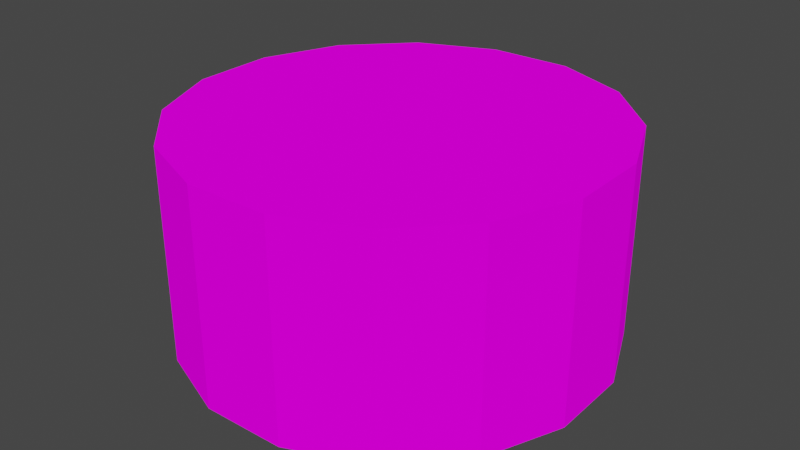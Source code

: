 # Source: Cylinder.blend  (saved by Blender 2.80.75; exported with 4.5.12 LTS)
import bpy
from mathutils import Matrix  # noqa: F401  (used for matrix-valued properties, if any)

bpy.ops.wm.read_factory_settings(use_empty=True)
scene = bpy.context.scene
scene.name = 'Scene'

# ---- collections
col_collection = bpy.data.collections.new('Collection'); scene.collection.children.link(col_collection)

# ---- images (referenced by path relative to the original .blend; pixels are not part of the script)
import os
ASSET_DIR = os.environ.get("B2B_ASSET_DIR", "")  # directory of the original .blend (textures are referenced by path, not embedded)
HERE = os.path.dirname(os.path.abspath(__file__))  # packed textures are extracted next to this script under _unpacked/

def load_image(name, relpath, width, height, colorspace="sRGB"):
    """Load a texture the original file referenced (path relative to the .blend, or extracted next to this script)."""
    p = next((c for c in (os.path.join(HERE, relpath), os.path.join(ASSET_DIR, relpath)) if relpath and os.path.exists(c)), "")
    if p:
        img = bpy.data.images.load(p, check_existing=True)
        img.name = name
    else:  # same state as the original file: an image datablock whose file is absent (Cycles renders it pink)
        img = bpy.data.images.new(name, width, height)
        img.source = "FILE"
        img.filepath = "//" + (relpath or name)
    img.colorspace_settings.name = colorspace
    return img
img_tex_grass_png = load_image('Tex_Grass.png', 'Tex_Grass.png', 1024, 1024, 'sRGB')

# ---- materials (node trees are filled in below, after node groups)
mat_material = bpy.data.materials.new('Material')
mat_material.alpha_threshold = 0.0
mat_material.use_transparent_shadow = False
mat_material.line_color = (0.0, 0.0, 0.0, 1.0)

# ---- material node trees
mat_material.use_nodes = True; mat_material.node_tree.nodes.clear()
_N = mat_material.node_tree.nodes; _L = mat_material.node_tree.links
n0 = _N.new('ShaderNodeOutputMaterial'); n0.name = 'Material Output'; n0.location = (300, 300)
n1 = _N.new('ShaderNodeBsdfDiffuse'); n1.name = 'Diffuse BSDF'; n1.location = (10, 300)
n1.inputs[1].default_value = 0.4
n2 = _N.new('ShaderNodeTexImage'); n2.name = 'Image Texture'; n2.location = (-190, 280)
n2.image = img_tex_grass_png
n2.interpolation = 'Closest'
_L.new(n1.outputs[0], n0.inputs[0])
_L.new(n2.outputs[0], n1.inputs[0])
n0.is_active_output = True

# ---- world
world_world = bpy.data.worlds.new('World'); scene.world = world_world
world_world.use_nodes = True; world_world.node_tree.nodes.clear()
_N = world_world.node_tree.nodes; _L = world_world.node_tree.links
n0 = _N.new('ShaderNodeOutputWorld'); n0.name = 'World Output'; n0.location = (300, 300)
n1 = _N.new('ShaderNodeBackground'); n1.name = 'Background'; n1.location = (10, 300)
n1.inputs[0].default_value = (0.05088, 0.05088, 0.05088, 1.0)
_L.new(n1.outputs[0], n0.inputs[0])
n0.is_active_output = True
world_world.color = (0.05088, 0.05088, 0.05088)
world_world.use_sun_shadow = False
world_world.sun_shadow_jitter_overblur = 0.0

# ---- meshes
me_cube = bpy.data.meshes.new('Cube')
me_cube.from_pydata([(-0.1068, -2.98e-08, -0.4919), (-0.1068, 0.5, -0.4919), (0.08956, -2.98e-08, -0.4953), (0.08956, 0.5, -0.4953), (0.2723, 0.0, -0.4233), (0.2723, 0.5, -0.4233), (0.4136, 0.0, -0.2869), (0.4136, 0.5, -0.2869), (0.4919, 0.0, -0.1068), (0.4919, 0.5, -0.1068), (0.4953, 0.0, 0.08956), (0.4953, 0.5, 0.08956), (0.4233, 1.49e-08, 0.2723), (0.4233, 0.5, 0.2723), (0.2869, 1.49e-08, 0.4136), (0.2869, 0.5, 0.4136), (0.1068, 1.49e-08, 0.4919), (0.1068, 0.5, 0.4919), (-0.08956, 1.49e-08, 0.4953), (-0.08956, 0.5, 0.4953), (-0.2723, 1.49e-08, 0.4233), (-0.2723, 0.5, 0.4233), (-0.4136, 1.49e-08, 0.2869), (-0.4136, 0.5, 0.2869), (-0.4919, 0.0, 0.1068), (-0.4919, 0.5, 0.1068), (-0.4953, 0.0, -0.08956), (-0.4953, 0.5, -0.08956), (-0.4233, 0.0, -0.2723), (-0.4233, 0.5, -0.2723), (-0.2869, 0.0, -0.4136), (-0.2869, 0.5, -0.4136)], [], [(0, 1, 3, 2), (2, 3, 5, 4), (4, 5, 7, 6), (6, 7, 9, 8), (8, 9, 11, 10), (10, 11, 13, 12), (12, 13, 15, 14), (14, 15, 17, 16), (16, 17, 19, 18), (18, 19, 21, 20), (20, 21, 23, 22), (22, 23, 25, 24), (24, 25, 27, 26), (26, 27, 29, 28), (3, 1, 31, 29, 27, 25, 23, 21, 19, 17, 15, 13, 11, 9, 7, 5), (28, 29, 31, 30), (30, 31, 1, 0), (0, 2, 4, 6, 8, 10, 12, 14, 16, 18, 20, 22, 24, 26, 28, 30)])
_uv = me_cube.uv_layers.new(name='UVMap')
_uv.uv.foreach_set('vector', [1.0, 0.5, 1.0, 1.0, 0.9375, 1.0, 0.9375, 0.5, 0.9375, 0.5, 0.9375, 1.0, 0.875, 1.0, 0.875, 0.5, 0.875, 0.5, 0.875, 1.0, 0.8125, 1.0, 0.8125, 0.5, 0.8125, 0.5, 0.8125, 1.0, 0.75, 1.0, 0.75, 0.5, 0.75, 0.5, 0.75, 1.0, 0.6875, 1.0, 0.6875, 0.5, 0.6875, 0.5, 0.6875, 1.0, 0.625, 1.0, 0.625, 0.5, 0.625, 0.5, 0.625, 1.0, 0.5625, 1.0, 0.5625, 0.5, 0.5625, 0.5, 0.5625, 1.0, 0.5, 1.0, 0.5, 0.5, 0.5, 0.5, 0.5, 1.0, 0.4375, 1.0, 0.4375, 0.5, 0.4375, 0.5, 0.4375, 1.0, 0.375, 1.0, 0.375, 0.5, 0.375, 0.5, 0.375, 1.0, 0.3125, 1.0, 0.3125, 0.5, 0.3125, 0.5, 0.3125, 1.0, 0.25, 1.0, 0.25, 0.5, 0.25, 0.5, 0.25, 1.0, 0.1875, 1.0, 0.1875, 0.5, 0.1875, 0.5, 0.1875, 1.0, 0.125, 1.0, 0.125, 0.5, 0.3418, 0.4717, 0.25, 0.49, 0.1582, 0.4717, 0.08029, 0.4197, 0.02827, 0.3418, 0.01, 0.25, 0.02827, 0.1582, 0.08029, 0.08029, 0.1582, 0.02827, 0.25, 0.01, 0.3418, 0.02827, 0.4197, 0.08029, 0.4717, 0.1582, 0.49, 0.25, 0.4717, 0.3418, 0.4197, 0.4197, 0.125, 0.5, 0.125, 1.0, 0.0625, 1.0, 0.0625, 0.5, 0.0625, 0.5, 0.0625, 1.0, 0.0, 1.0, 0.0, 0.5, 0.75, 0.49, 0.8418, 0.4717, 0.9197, 0.4197, 0.9717, 0.3418, 0.99, 0.25, 0.9717, 0.1582, 0.9197, 0.08029, 0.8418, 0.02827, 0.75, 0.01, 0.6582, 0.02827, 0.5803, 0.08029, 0.5283, 0.1582, 0.51, 0.25, 0.5283, 0.3418, 0.5803, 0.4197, 0.6582, 0.4717])
me_cube.materials.append(mat_material)
me_cube.materials.append(None)
me_cube.use_remesh_preserve_volume = False
me_cube.use_remesh_preserve_attributes = False
me_cube.use_mirror_vertex_groups = False
me_cube.update()

# ---- objects
ob_cylinder = bpy.data.objects.new('Cylinder', me_cube)

# ---- transforms, parenting, visibility, modifiers, constraints
ob_cylinder.location = (0.0, 0.0, 0.0)
ob_cylinder.rotation_euler = (1.571, 0.0, 0.0)
ob_cylinder.lock_rotations_4d = False
ob_cylinder.empty_display_type = 'ARROWS'
ob_cylinder.lineart.crease_threshold = 0.0

# ---- collection membership
col_collection.objects.link(ob_cylinder)

# ---- scene / render settings (as saved in the file)
scene.frame_start = 1; scene.frame_end = 250; scene.frame_set(180)
scene.render.engine = 'BLENDER_EEVEE_NEXT'
scene.cycles.use_denoising = False
scene.cycles.samples = 128
scene.cycles.sampling_pattern = 'TABULATED_SOBOL'
scene.cycles.use_adaptive_sampling = False
scene.cycles.use_light_tree = False
scene.view_settings.view_transform = 'Filmic'
bpy.context.view_layer.update()

# ---- added for rendering (the .blend has no active camera and no usable light): camera, sun
cam_auto = bpy.data.cameras.new('AutoCamera')
cam_auto.lens = 50.0
cam_auto.sensor_width = 36.0
cam_auto.clip_end = 1000.0
ob_auto_camera = bpy.data.objects.new('AutoCamera', cam_auto)
scene.collection.objects.link(ob_auto_camera)
ob_auto_camera.location = (1.37625, -1.6515, 1.351)
ob_auto_camera.rotation_euler = (1.09748, -7.21219e-08, 0.694738)
scene.camera = ob_auto_camera
light_auto_sun = bpy.data.lights.new('AutoSun', 'SUN')
light_auto_sun.energy = 3.0
light_auto_sun.angle = 0.0523599
ob_auto_sun = bpy.data.objects.new('AutoSun', light_auto_sun)
scene.collection.objects.link(ob_auto_sun)
ob_auto_sun.rotation_euler = (0.872665, 0.174533, 0.523599)
bpy.context.view_layer.update()
